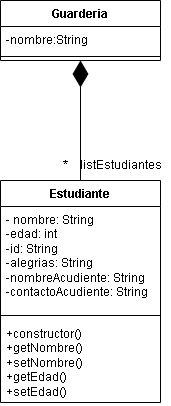

The diagram above was exported from draw.io. Its source (the exported page's mxGraphModel, read from the mxfile embedded in the PNG):
<mxGraphModel dx="1008" dy="537" grid="1" gridSize="10" guides="1" tooltips="1" connect="1" arrows="1" fold="1" page="1" pageScale="1" pageWidth="827" pageHeight="1169" math="0" shadow="0">
  <root>
    <mxCell id="0" />
    <mxCell id="1" parent="0" />
    <mxCell id="MvSLCjWyOc8ZC4i4dfrs-9" value="Estudiante" style="swimlane;fontStyle=1;align=center;verticalAlign=top;childLayout=stackLayout;horizontal=1;startSize=26;horizontalStack=0;resizeParent=1;resizeParentMax=0;resizeLast=0;collapsible=1;marginBottom=0;whiteSpace=wrap;html=1;" vertex="1" parent="1">
      <mxGeometry x="300" y="230" width="160" height="222" as="geometry" />
    </mxCell>
    <mxCell id="MvSLCjWyOc8ZC4i4dfrs-10" value="- nombre: String&lt;div&gt;-edad: int&lt;/div&gt;&lt;div&gt;-id: String&lt;/div&gt;&lt;div&gt;-alegrias: String&lt;/div&gt;&lt;div&gt;-nombreAcudiente: String&lt;/div&gt;&lt;div&gt;-contactoAcudiente: String&lt;/div&gt;" style="text;strokeColor=none;fillColor=none;align=left;verticalAlign=top;spacingLeft=4;spacingRight=4;overflow=hidden;rotatable=0;points=[[0,0.5],[1,0.5]];portConstraint=eastwest;whiteSpace=wrap;html=1;" vertex="1" parent="MvSLCjWyOc8ZC4i4dfrs-9">
      <mxGeometry y="26" width="160" height="104" as="geometry" />
    </mxCell>
    <mxCell id="MvSLCjWyOc8ZC4i4dfrs-11" value="" style="line;strokeWidth=1;fillColor=none;align=left;verticalAlign=middle;spacingTop=-1;spacingLeft=3;spacingRight=3;rotatable=0;labelPosition=right;points=[];portConstraint=eastwest;strokeColor=inherit;" vertex="1" parent="MvSLCjWyOc8ZC4i4dfrs-9">
      <mxGeometry y="130" width="160" height="10" as="geometry" />
    </mxCell>
    <mxCell id="MvSLCjWyOc8ZC4i4dfrs-12" value="+constructor()&lt;div&gt;+getNombre()&lt;/div&gt;&lt;div&gt;+setNombre()&lt;/div&gt;&lt;div&gt;+getEdad&lt;span style=&quot;background-color: transparent; color: light-dark(rgb(0, 0, 0), rgb(255, 255, 255));&quot;&gt;()&lt;/span&gt;&lt;/div&gt;&lt;div&gt;+setEdad&lt;span style=&quot;background-color: transparent; color: light-dark(rgb(0, 0, 0), rgb(255, 255, 255));&quot;&gt;()&lt;/span&gt;&lt;/div&gt;" style="text;strokeColor=none;fillColor=none;align=left;verticalAlign=top;spacingLeft=4;spacingRight=4;overflow=hidden;rotatable=0;points=[[0,0.5],[1,0.5]];portConstraint=eastwest;whiteSpace=wrap;html=1;" vertex="1" parent="MvSLCjWyOc8ZC4i4dfrs-9">
      <mxGeometry y="140" width="160" height="82" as="geometry" />
    </mxCell>
    <mxCell id="MvSLCjWyOc8ZC4i4dfrs-13" value="Guarderia" style="swimlane;fontStyle=1;align=center;verticalAlign=top;childLayout=stackLayout;horizontal=1;startSize=26;horizontalStack=0;resizeParent=1;resizeParentMax=0;resizeLast=0;collapsible=1;marginBottom=0;whiteSpace=wrap;html=1;" vertex="1" parent="1">
      <mxGeometry x="300" y="50" width="160" height="60" as="geometry" />
    </mxCell>
    <mxCell id="MvSLCjWyOc8ZC4i4dfrs-14" value="-nombre:String" style="text;strokeColor=none;fillColor=none;align=left;verticalAlign=top;spacingLeft=4;spacingRight=4;overflow=hidden;rotatable=0;points=[[0,0.5],[1,0.5]];portConstraint=eastwest;whiteSpace=wrap;html=1;" vertex="1" parent="MvSLCjWyOc8ZC4i4dfrs-13">
      <mxGeometry y="26" width="160" height="26" as="geometry" />
    </mxCell>
    <mxCell id="MvSLCjWyOc8ZC4i4dfrs-15" value="" style="line;strokeWidth=1;fillColor=none;align=left;verticalAlign=middle;spacingTop=-1;spacingLeft=3;spacingRight=3;rotatable=0;labelPosition=right;points=[];portConstraint=eastwest;strokeColor=inherit;" vertex="1" parent="MvSLCjWyOc8ZC4i4dfrs-13">
      <mxGeometry y="52" width="160" height="8" as="geometry" />
    </mxCell>
    <mxCell id="MvSLCjWyOc8ZC4i4dfrs-18" value="" style="endArrow=diamondThin;endFill=1;endSize=24;html=1;rounded=0;entryX=0.5;entryY=1;entryDx=0;entryDy=0;exitX=0.5;exitY=0;exitDx=0;exitDy=0;" edge="1" parent="1" source="MvSLCjWyOc8ZC4i4dfrs-9" target="MvSLCjWyOc8ZC4i4dfrs-13">
      <mxGeometry width="160" relative="1" as="geometry">
        <mxPoint x="330" y="190" as="sourcePoint" />
        <mxPoint x="490" y="190" as="targetPoint" />
      </mxGeometry>
    </mxCell>
    <mxCell id="MvSLCjWyOc8ZC4i4dfrs-19" value="listEstudiantes" style="text;html=1;align=center;verticalAlign=middle;resizable=0;points=[];autosize=1;strokeColor=none;fillColor=none;" vertex="1" parent="1">
      <mxGeometry x="370" y="200" width="100" height="30" as="geometry" />
    </mxCell>
    <mxCell id="MvSLCjWyOc8ZC4i4dfrs-20" value="*" style="text;html=1;align=center;verticalAlign=middle;resizable=0;points=[];autosize=1;strokeColor=none;fillColor=none;" vertex="1" parent="1">
      <mxGeometry x="350" y="200" width="30" height="30" as="geometry" />
    </mxCell>
  </root>
</mxGraphModel>